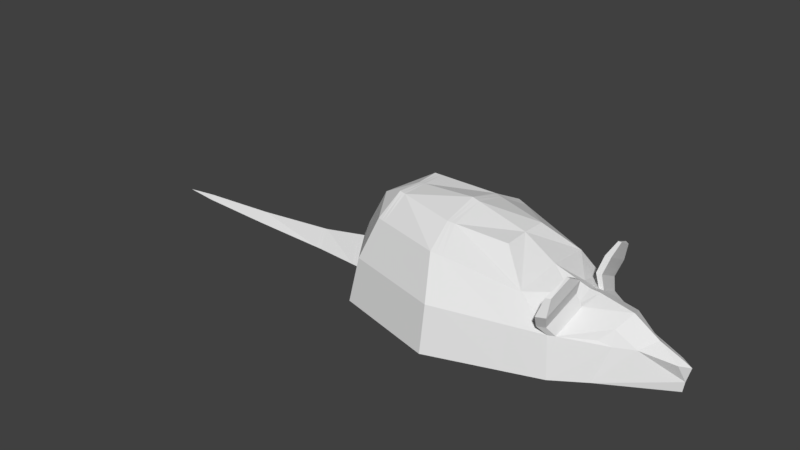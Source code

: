 # Source: kingRat.blend  (saved by Blender 2.79.0; exported with 4.5.12 LTS)
import bpy
from mathutils import Matrix  # noqa: F401  (used for matrix-valued properties, if any)

bpy.ops.wm.read_factory_settings(use_empty=True)
scene = bpy.context.scene
scene.name = 'Scene'

# ---- collections
col_collection_1 = bpy.data.collections.new('Collection 1'); scene.collection.children.link(col_collection_1)

# ---- world
world_world = bpy.data.worlds.new('World'); scene.world = world_world
world_world.color = (0.05088, 0.05088, 0.05088)
world_world.use_sun_shadow = False
world_world.sun_shadow_jitter_overblur = 0.0
world_world.cycles.sampling_method = 'MANUAL'

# ---- meshes
me_sphere = bpy.data.meshes.new('Sphere')
me_sphere.from_pydata([(0.007897, 0.781, -2.98e-08), (0.3467, 0.2113, 0.7748), (0.5883, 0.3905, 0.5591), (0.8409, 0.4224, 0.3278), (0.8831, 0.4645, -2.98e-08), (0.3457, 1.598e-07, 0.7833), (0.9015, 0.002496, 0.524), (1.716, 1.617e-07, 0.2132), (1.669, 1.384e-07, -2.98e-08), (0.3467, -0.2113, 0.7748), (0.5883, -0.3905, 0.5591), (0.8409, -0.4312, 0.3278), (0.8831, -0.4732, -2.98e-08), (-0.1259, -0.2989, 0.8341), (-0.08116, -0.5522, 0.7071), (0.007897, -0.7215, 0.3827), (0.007897, -0.781, -2.98e-08), (-0.6409, -0.2113, 0.8848), (-0.7, -0.3905, 0.7071), (-0.8007, -0.5102, 0.3827), (-0.8673, -0.5522, -2.98e-08), (-0.6278, 1.617e-07, 0.8848), (-0.9564, 1.617e-07, 0.7071), (-1.136, 1.151e-07, 0.3827), (-1.23, 1.616e-07, 0.003266), (-0.6409, 0.2113, 0.8848), (-0.7, 0.3905, 0.7071), (-0.8007, 0.5102, 0.3827), (-0.8673, 0.5522, -2.98e-08), (-0.1259, 0.2989, 0.8341), (-0.08116, 0.5522, 0.7071), (0.007897, 0.7215, 0.3827), (0.6091, -0.003061, 0.6199), (1.22, 0.208, 0.2759), (1.261, -0.004156, 0.4657), (1.219, -0.2031, 0.2738), (1.146, 0.2944, -2.98e-08), (1.137, -0.306, -2.98e-08), (0.893, -0.4021, 0.3248), (0.9791, 0.007103, 0.5166), (0.8926, 0.3887, 0.3243), (-1.228, -9.255e-05, 0.2335), (0.937, -0.1543, 0.462), (0.8974, -0.1541, 0.462), (0.8961, 0.1356, 0.462), (1.462, 0.005253, 0.3233), (0.9375, 0.1356, 0.462), (1.37, -0.129, 0.2732), (1.204, -0.1569, 0.3871), (1.125, -0.2434, 0.3083), (1.207, 0.1594, 0.3921), (1.379, 0.1221, 0.2721), (1.126, 0.2367, 0.3082), (1.682, 1.446e-07, 0.08649), (1.656, 0.0002277, 0.2439), (1.64, -0.05612, 0.2263), (1.618, 0.05954, 0.2244), (0.8483, -0.4615, 0.4055), (0.8989, -0.1764, 0.5633), (0.7883, -0.495, 0.4089), (0.8518, 0.1572, 0.5633), (0.7883, 0.4871, 0.4089), (0.8478, 0.4483, 0.4048), (0.8995, 0.1571, 0.5633), (0.8533, -0.1762, 0.5633), (0.8824, -0.5262, 0.5224), (0.9384, -0.2101, 0.6974), (0.8158, -0.5633, 0.5263), (0.8859, 0.201, 0.6964), (0.8196, 0.5455, 0.5353), (0.8817, 0.5049, 0.531), (0.9357, 0.201, 0.6964), (0.8879, -0.2099, 0.6974), (0.8988, -0.5075, 0.6708), (0.9292, -0.3361, 0.7657), (0.8627, -0.5276, 0.6729), (0.9018, -0.336, 0.7657), (0.9079, 0.3344, 0.7626), (0.8715, 0.5238, 0.6739), (0.9056, 0.5015, 0.6716), (0.9353, 0.3344, 0.7626), (-1.195, -9.255e-05, 0.2399), (-1.159, 0.1193, 0.003266), (-1.161, -0.1161, 0.003266), (-1.613, -9.255e-05, 0.157), (-1.612, 1.617e-07, 0.003266), (-1.612, 0.08856, 0.003266), (-1.612, -0.08542, 0.003266), (-2.356, -9.274e-05, 0.08164), (-2.355, -1.711e-08, 0.003268), (-2.355, 0.07024, 0.003268), (-2.355, -0.0671, 0.003268), (-3.046, -9.274e-05, 0.03614), (-3.045, -1.711e-08, 0.003268), (-3.045, 0.0387, 0.003268), (-3.045, -0.03556, 0.003268), (-3.348, -9.266e-05, 0.003271), (-0.1259, 1.49e-07, 0.9145), (-1.196, -0.1137, 0.003266), (-1.194, 0.1169, 0.003266), (-1.26, 1.616e-07, 0.003266), (-1.637, 0.08794, 0.003267), (-1.638, -9.255e-05, 0.1545), (-1.637, -0.0848, 0.003267), (-1.637, 1.557e-07, 0.003267), (-2.381, -0.06594, 0.003268), (-2.381, -1.711e-08, 0.003268), (-2.381, -9.274e-05, 0.07997), (-2.381, 0.06908, 0.003268), (-2.411, -0.06456, 0.003268), (-2.411, -9.274e-05, 0.07797), (-2.411, -1.711e-08, 0.003268), (-2.411, 0.0677, 0.003268), (-1.665, 0.08727, 0.003267), (-1.665, -0.08413, 0.003267), (-1.665, -9.256e-05, 0.1517), (-1.665, 1.491e-07, 0.003267), (-1.264, -9.255e-05, 0.2262), (-1.235, -0.111, 0.003266), (-1.234, 0.1142, 0.003266), (-1.293, 1.617e-07, 0.003266), (-0.814, -0.5662, -2.98e-08), (-0.7515, -0.5231, 0.3827), (-0.6624, -0.4003, 0.7071), (-0.6095, -0.2167, 0.8818), (-0.7515, 0.5231, 0.3827), (-0.6624, 0.4003, 0.7071), (-0.6095, 0.2167, 0.8818), (-0.814, 0.5662, -2.98e-08), (-0.5972, 1.609e-07, 0.8867), (-0.7128, -0.5332, 0.3827), (-0.5849, -0.2208, 0.8793), (-0.6328, 0.4081, 0.7071), (-0.7722, 0.5771, -2.98e-08), (-0.7722, -0.5771, -2.98e-08), (-0.6328, -0.4081, 0.7071), (-0.7128, 0.5332, 0.3827), (-0.5849, 0.2208, 0.8793), (-0.5732, 1.603e-07, 0.8881), (0.05601, 0.7636, -2.98e-08), (0.05601, -0.7641, -2.98e-08), (0.05369, -0.7056, 0.3797), (-0.04436, -0.5433, 0.699), (-0.09991, -0.2941, 0.8308), (0.05369, 0.7051, 0.3797), (-0.04436, 0.5433, 0.699), (-0.09991, 0.2941, 0.8308), (-0.09996, 1.496e-07, 0.9073), (0.1212, 0.74, -2.98e-08), (0.1157, -0.6839, 0.3756), (-0.06471, -0.2875, 0.8264), (0.005496, 0.5313, 0.688), (0.1212, -0.7411, -2.98e-08), (0.005496, -0.5313, 0.688), (0.1157, 0.6828, 0.3756), (-0.06471, 0.2875, 0.8264), (-0.06483, 1.504e-07, 0.8975), (0.5758, -0.5236, 0.3453), (0.5846, -0.5782, -2.98e-08), (0.5595, 0.5235, 0.3464), (0.562, 0.5806, -2.98e-08), (0.8215, 0.4867, -2.98e-08), (0.79, -0.4489, 0.3312), (0.8258, -0.4934, -2.98e-08), (0.7869, 0.4418, 0.3314), (0.87, 0.001897, 0.5343), (0.8474, 0.1121, 0.4888), (0.7928, -0.4235, 0.3718), (0.8603, -0.1347, 0.4823), (0.7782, 0.4145, 0.3852), (0.8058, 0.09198, 0.5117), (0.8165, -0.1117, 0.5063), (0.7837, -0.5082, -2.98e-08), (0.7472, 0.4561, 0.334), (0.7526, -0.462, 0.3336), (0.7762, 0.5031, -2.98e-08), (0.7571, -0.4177, 0.4046), (0.745, 0.4103, 0.4156), (0.8215, 0.000977, 0.5502)], [], [(154, 151, 2, 159), (148, 154, 159, 160), (151, 155, 1, 2), (4, 3, 40, 52, 33, 36), (2, 1, 5, 32), (43, 11, 59, 64), (8, 53, 55, 47, 35, 37), (45, 51, 50, 34), (7, 54, 55), (141, 142, 14, 15), (140, 141, 15, 16), (142, 143, 13, 14), (122, 123, 18, 19), (121, 122, 19, 20), (123, 124, 17, 18), (20, 19, 23, 81, 83), (18, 17, 21, 22), (19, 18, 22, 23), (117, 119, 86, 84), (22, 21, 25, 26), (23, 22, 26, 27), (36, 37, 12, 4), (136, 132, 30, 31), (133, 136, 31, 0), (132, 137, 29, 30), (42, 34, 39), (176, 167, 168, 171), (177, 170, 166, 169), (10, 32, 5, 9), (35, 48, 49), (33, 50, 51), (37, 36, 8), (37, 35, 49, 38, 11, 12), (36, 33, 51, 56, 53, 8), (42, 43, 64, 58), (40, 46, 34, 50, 52), (32, 171, 178), (43, 42, 39, 6), (24, 83, 98, 100), (34, 46, 39), (46, 44, 6, 39), (44, 166, 165, 6), (60, 63, 71, 68), (49, 48, 34, 42, 38), (47, 48, 35), (51, 45, 54, 56), (52, 50, 33), (55, 54, 45, 47), (55, 53, 7), (53, 56, 7), (56, 54, 7), (57, 58, 66, 65), (38, 42, 58, 57), (11, 38, 57, 59), (40, 3, 61, 62), (3, 44, 60, 61), (44, 46, 63, 60), (46, 40, 62, 63), (69, 68, 77, 78), (65, 66, 74, 73), (64, 59, 67, 72), (62, 61, 69, 70), (59, 57, 65, 67), (58, 64, 72, 66), (63, 62, 70, 71), (61, 60, 68, 69), (73, 74, 76, 75), (72, 67, 75, 76), (67, 65, 73, 75), (66, 72, 76, 74), (78, 77, 80, 79), (68, 71, 80, 77), (70, 69, 78, 79), (71, 70, 79, 80), (161, 4, 12, 163), (118, 117, 84, 87), (82, 81, 23, 27, 28), (121, 20, 28, 128), (83, 82, 28, 20), (24, 82, 83), (116, 114, 91, 89), (115, 113, 90, 88), (119, 120, 85, 86), (120, 118, 87, 85), (109, 110, 92, 95), (111, 109, 95, 93), (114, 115, 88, 91), (113, 116, 89, 90), (94, 93, 96), (95, 92, 96), (112, 111, 93, 94), (110, 112, 94, 92), (92, 94, 96), (93, 95, 96), (131, 13, 97, 138), (146, 29, 97, 147), (147, 97, 13, 143), (138, 97, 29, 137), (47, 45, 34, 48), (82, 24, 100, 99), (83, 81, 41, 98), (81, 82, 99, 41), (86, 85, 104, 101), (87, 84, 102, 103), (84, 86, 101, 102), (85, 87, 103, 104), (88, 90, 108, 107), (90, 89, 106, 108), (89, 91, 105, 106), (91, 88, 107, 105), (107, 108, 112, 110), (108, 106, 111, 112), (106, 105, 109, 111), (105, 107, 110, 109), (101, 104, 116, 113), (103, 102, 115, 114), (102, 101, 113, 115), (104, 103, 114, 116), (100, 98, 118, 120), (99, 100, 120, 119), (98, 41, 117, 118), (41, 99, 119, 117), (21, 129, 127, 25), (17, 124, 129, 21), (134, 121, 128, 133), (26, 25, 127, 126), (28, 27, 125, 128), (27, 26, 126, 125), (135, 131, 124, 123), (134, 130, 122, 121), (130, 135, 123, 122), (15, 14, 135, 130), (16, 15, 130, 134), (14, 13, 131, 135), (16, 134, 133, 0), (129, 138, 137, 127), (124, 131, 138, 129), (126, 127, 137, 132), (128, 125, 136, 133), (125, 126, 132, 136), (156, 147, 143, 150), (155, 146, 147, 156), (0, 139, 140, 16), (153, 150, 143, 142), (152, 149, 141, 140), (149, 153, 142, 141), (30, 29, 146, 145), (0, 31, 144, 139), (31, 30, 145, 144), (11, 167, 162), (172, 174, 157, 158), (10, 9, 150, 153), (1, 155, 156, 5), (5, 156, 150, 9), (139, 148, 152, 140), (145, 146, 155, 151), (139, 144, 154, 148), (144, 145, 151, 154), (158, 157, 149, 152), (157, 10, 153, 149), (173, 177, 169, 164), (161, 164, 3, 4), (158, 152, 148, 160), (175, 173, 164, 161), (12, 11, 162, 163), (175, 161, 163, 172), (162, 167, 176, 174), (169, 166, 44, 3), (165, 166, 170, 178), (164, 169, 3), (165, 168, 43, 6), (168, 167, 11, 43), (174, 176, 10, 157), (160, 175, 172, 158), (160, 159, 173, 175), (159, 2, 177, 173), (163, 162, 174, 172), (2, 32, 170, 177), (10, 176, 171, 32), (178, 170, 32), (178, 171, 168, 165)])
_uv = me_sphere.uv_layers.new(name='UVMap')
_uv.uv.foreach_set('vector', [0.3833, 0.4949, 0.3595, 0.4148, 0.5019, 0.4047, 0.5044, 0.4717, 0.3842, 0.5966, 0.3833, 0.4949, 0.5044, 0.4717, 0.5268, 0.5733, 0.3595, 0.4148, 0.3486, 0.357, 0.4353, 0.3459, 0.5019, 0.4047, 0.9649, 0.2119, 0.8777, 0.2409, 0.8742, 0.2242, 0.86, 0.1512, 0.8632, 0.1245, 0.9382, 0.1277, 0.5019, 0.4047, 0.4353, 0.3459, 0.4362, 0.2997, 0.5129, 0.2993, 0.6191, 0.8701, 0.6718, 0.7999, 0.6941, 0.8231, 0.6448, 0.886, 0.8624, 0.0002465, 0.8447, 0.03062, 0.8307, 0.0426, 0.7935, 0.05851, 0.7556, 0.0629, 0.7111, 0.0002465, 0.8237, 0.06921, 0.8469, 0.08723, 0.8338, 0.1296, 0.8001, 0.1082, 0.7567, 0.8051, 0.7496, 0.8186, 0.7334, 0.8041, 0.3684, 0.1035, 0.3491, 0.1844, 0.341, 0.1849, 0.3567, 0.1035, 0.3664, 0.0008946, 0.3684, 0.1035, 0.3567, 0.1035, 0.3518, 0.0002465, 0.3491, 0.1844, 0.3419, 0.2411, 0.3366, 0.2407, 0.341, 0.1849, 0.1847, 0.1625, 0.2347, 0.2224, 0.2279, 0.2261, 0.1744, 0.1694, 0.1158, 0.08552, 0.1847, 0.1625, 0.1744, 0.1694, 0.1029, 0.09442, 0.2347, 0.2224, 0.2531, 0.2639, 0.2481, 0.2656, 0.2279, 0.2261, 0.1029, 0.09442, 0.1744, 0.1694, 0.1064, 0.2987, 0.0627, 0.2985, 0.0002465, 0.2396, 0.2279, 0.2261, 0.2481, 0.2656, 0.2513, 0.2991, 0.1865, 0.2989, 0.1744, 0.1694, 0.2279, 0.2261, 0.1865, 0.2989, 0.1064, 0.2987, 0.9831, 0.7154, 0.9781, 0.7751, 0.8907, 0.7553, 0.896, 0.7126, 0.1865, 0.2989, 0.2513, 0.2991, 0.2479, 0.3326, 0.2275, 0.372, 0.1064, 0.2987, 0.1865, 0.2989, 0.2275, 0.372, 0.1737, 0.4284, 0.8003, 0.3379, 0.656, 0.3351, 0.6161, 0.2738, 0.8415, 0.2748, 0.1921, 0.4405, 0.2397, 0.3784, 0.3403, 0.4138, 0.3555, 0.4951, 0.1244, 0.5187, 0.1921, 0.4405, 0.3555, 0.4951, 0.3503, 0.5982, 0.2397, 0.3784, 0.257, 0.3357, 0.3362, 0.358, 0.3403, 0.4138, 0.7266, 0.1478, 0.8001, 0.1082, 0.7708, 0.166, 0.5602, 0.1675, 0.5735, 0.1609, 0.5934, 0.2559, 0.5791, 0.2644, 0.5548, 0.429, 0.5756, 0.3303, 0.5891, 0.3379, 0.567, 0.4348, 0.5031, 0.195, 0.5129, 0.2993, 0.4362, 0.2997, 0.4357, 0.2534, 0.7986, 0.7798, 0.791, 0.8084, 0.7727, 0.7798, 0.6347, 0.597, 0.637, 0.5667, 0.6783, 0.597, 0.656, 0.3351, 0.8003, 0.3379, 0.729, 0.4634, 0.7111, 0.0002465, 0.7556, 0.0629, 0.733, 0.07915, 0.663, 0.1032, 0.6478, 0.109, 0.6273, 0.02006, 0.9382, 0.1277, 0.8632, 0.1245, 0.8469, 0.08723, 0.8417, 0.04982, 0.8447, 0.03062, 0.8624, 0.0002465, 0.6094, 0.8768, 0.6191, 0.8701, 0.6448, 0.886, 0.6362, 0.8957, 0.8742, 0.2242, 0.8013, 0.1908, 0.8001, 0.1082, 0.8338, 0.1296, 0.86, 0.1512, 0.5129, 0.2993, 0.5791, 0.2644, 0.5773, 0.3006, 0.7196, 0.1562, 0.7266, 0.1478, 0.7708, 0.166, 0.7589, 0.1845, 0.9778, 0.63, 0.9998, 0.6533, 0.9915, 0.6546, 0.9709, 0.6315, 0.8001, 0.1082, 0.8013, 0.1908, 0.7708, 0.166, 0.8013, 0.1908, 0.7976, 0.2016, 0.7589, 0.1845, 0.7708, 0.166, 0.7976, 0.2016, 0.784, 0.2119, 0.754, 0.1928, 0.7589, 0.1845, 0.5755, 0.8805, 0.5858, 0.889, 0.5585, 0.9217, 0.554, 0.9081, 0.733, 0.07915, 0.7654, 0.09078, 0.8001, 0.1082, 0.7266, 0.1478, 0.663, 0.1032, 0.8371, 0.7924, 0.791, 0.8084, 0.7986, 0.7798, 0.8469, 0.08723, 0.8237, 0.06921, 0.8344, 0.04822, 0.8417, 0.04982, 0.6113, 0.5886, 0.637, 0.5667, 0.6347, 0.597, 0.8307, 0.0426, 0.8344, 0.04822, 0.8237, 0.06921, 0.7935, 0.05851, 0.7334, 0.8041, 0.7722, 0.7798, 0.7567, 0.8051, 0.7722, 0.7798, 0.7722, 0.8296, 0.7567, 0.8051, 0.7722, 0.8296, 0.7496, 0.8186, 0.7567, 0.8051, 0.7346, 0.4819, 0.7983, 0.5291, 0.7864, 0.5616, 0.7159, 0.5092, 0.7539, 0.4638, 0.8092, 0.5049, 0.7983, 0.5291, 0.7346, 0.4819, 0.6718, 0.7999, 0.6729, 0.7798, 0.6993, 0.8056, 0.6941, 0.8231, 0.5273, 0.7798, 0.532, 0.8004, 0.5145, 0.8275, 0.5061, 0.8107, 0.532, 0.8004, 0.5979, 0.8609, 0.5755, 0.8805, 0.5145, 0.8275, 0.5979, 0.8609, 0.6089, 0.8661, 0.5858, 0.889, 0.5755, 0.8805, 0.6113, 0.5215, 0.6511, 0.4638, 0.6753, 0.4745, 0.6295, 0.5409, 0.4991, 0.852, 0.554, 0.9081, 0.5196, 0.9148, 0.4905, 0.8777, 0.7159, 0.5092, 0.7864, 0.5616, 0.7541, 0.5738, 0.7159, 0.5454, 0.6448, 0.886, 0.6941, 0.8231, 0.713, 0.8431, 0.6704, 0.9104, 0.5061, 0.8107, 0.5145, 0.8275, 0.4991, 0.852, 0.4778, 0.8449, 0.6941, 0.8231, 0.6993, 0.8056, 0.7329, 0.8326, 0.713, 0.8431, 0.6362, 0.8957, 0.6448, 0.886, 0.6704, 0.9104, 0.6679, 0.9252, 0.6295, 0.5409, 0.6753, 0.4745, 0.7011, 0.4969, 0.6533, 0.5662, 0.5145, 0.8275, 0.5755, 0.8805, 0.554, 0.9081, 0.4991, 0.852, 0.7329, 0.8749, 0.7075, 0.9173, 0.704, 0.9109, 0.7246, 0.8694, 0.6704, 0.9104, 0.713, 0.8431, 0.7246, 0.8694, 0.704, 0.9109, 0.713, 0.8431, 0.7329, 0.8326, 0.7329, 0.8749, 0.7246, 0.8694, 0.6679, 0.9252, 0.6704, 0.9104, 0.704, 0.9109, 0.7075, 0.9173, 0.4905, 0.8777, 0.5196, 0.9148, 0.5171, 0.9217, 0.4837, 0.8847, 0.554, 0.9081, 0.5585, 0.9217, 0.5171, 0.9217, 0.5196, 0.9148, 0.4778, 0.8449, 0.4991, 0.852, 0.4905, 0.8777, 0.4837, 0.8847, 0.6533, 0.5662, 0.7011, 0.4969, 0.7154, 0.5281, 0.6891, 0.5662, 0.8469, 0.26, 0.8415, 0.2748, 0.6161, 0.2738, 0.6113, 0.26, 0.9822, 0.656, 0.9831, 0.7154, 0.896, 0.7126, 0.8914, 0.6695, 0.0002472, 0.3584, 0.0627, 0.2985, 0.1064, 0.2987, 0.1737, 0.4284, 0.1018, 0.503, 0.08307, 0.9216, 0.07028, 0.9182, 0.07145, 0.6528, 0.08427, 0.6495, 0.0002465, 0.8131, 0.0009736, 0.7565, 0.07145, 0.6528, 0.07028, 0.9182, 0.9778, 0.63, 0.9884, 0.5987, 0.9998, 0.6533, 0.8752, 0.651, 0.8786, 0.6712, 0.7126, 0.6905, 0.7103, 0.6745, 0.8831, 0.7126, 0.8783, 0.7536, 0.7134, 0.7408, 0.7144, 0.7154, 0.9712, 0.6036, 0.9631, 0.6332, 0.8878, 0.6489, 0.884, 0.6279, 0.9631, 0.6332, 0.9822, 0.656, 0.8914, 0.6695, 0.8878, 0.6489, 0.6993, 0.6919, 0.7009, 0.7156, 0.5499, 0.7177, 0.5496, 0.7063, 0.6971, 0.6764, 0.6993, 0.6919, 0.5496, 0.7063, 0.5481, 0.698, 0.8786, 0.6712, 0.8831, 0.7126, 0.7144, 0.7154, 0.7126, 0.6905, 0.8717, 0.6303, 0.8752, 0.651, 0.7103, 0.6745, 0.7079, 0.6579, 0.5464, 0.689, 0.5481, 0.698, 0.4778, 0.7136, 0.5496, 0.7063, 0.5499, 0.7177, 0.4778, 0.7136, 0.6948, 0.6604, 0.6971, 0.6764, 0.5481, 0.698, 0.5464, 0.689, 0.7009, 0.7156, 0.7, 0.7398, 0.549, 0.7297, 0.5499, 0.7177, 0.5499, 0.7177, 0.549, 0.7297, 0.4778, 0.7136, 0.5481, 0.698, 0.5496, 0.7063, 0.4778, 0.7136, 0.2572, 0.2626, 0.3366, 0.2407, 0.3368, 0.2994, 0.2606, 0.2991, 0.3415, 0.3576, 0.3362, 0.358, 0.3368, 0.2994, 0.3419, 0.2994, 0.3419, 0.2994, 0.3368, 0.2994, 0.3366, 0.2407, 0.3419, 0.2411, 0.2606, 0.2991, 0.3368, 0.2994, 0.3362, 0.358, 0.257, 0.3357, 0.7935, 0.05851, 0.8237, 0.06921, 0.8001, 0.1082, 0.7654, 0.09078, 0.9884, 0.5987, 0.9778, 0.63, 0.9709, 0.6315, 0.9803, 0.601, 0.9998, 0.6533, 0.9998, 0.716, 0.9919, 0.7157, 0.9915, 0.6546, 0.9998, 0.716, 0.9955, 0.7793, 0.9873, 0.7773, 0.9919, 0.7157, 0.884, 0.6279, 0.8878, 0.6489, 0.8818, 0.6499, 0.8782, 0.6291, 0.8914, 0.6695, 0.896, 0.7126, 0.8898, 0.7126, 0.8852, 0.6703, 0.896, 0.7126, 0.8907, 0.7553, 0.8848, 0.7545, 0.8898, 0.7126, 0.8878, 0.6489, 0.8914, 0.6695, 0.8852, 0.6703, 0.8818, 0.6499, 0.7144, 0.7154, 0.7134, 0.7408, 0.7073, 0.7403, 0.7082, 0.7154, 0.7079, 0.6579, 0.7103, 0.6745, 0.7043, 0.6754, 0.7019, 0.659, 0.7103, 0.6745, 0.7126, 0.6905, 0.7065, 0.6911, 0.7043, 0.6754, 0.7126, 0.6905, 0.7144, 0.7154, 0.7082, 0.7154, 0.7065, 0.6911, 0.7082, 0.7154, 0.7073, 0.7403, 0.7, 0.7398, 0.7009, 0.7156, 0.7019, 0.659, 0.7043, 0.6754, 0.6971, 0.6764, 0.6948, 0.6604, 0.7043, 0.6754, 0.7065, 0.6911, 0.6993, 0.6919, 0.6971, 0.6764, 0.7065, 0.6911, 0.7082, 0.7154, 0.7009, 0.7156, 0.6993, 0.6919, 0.8782, 0.6291, 0.8818, 0.6499, 0.8752, 0.651, 0.8717, 0.6303, 0.8852, 0.6703, 0.8898, 0.7126, 0.8831, 0.7126, 0.8786, 0.6712, 0.8898, 0.7126, 0.8848, 0.7545, 0.8783, 0.7536, 0.8831, 0.7126, 0.8818, 0.6499, 0.8852, 0.6703, 0.8786, 0.6712, 0.8752, 0.651, 0.9709, 0.6315, 0.9915, 0.6546, 0.9822, 0.656, 0.9631, 0.6332, 0.9803, 0.601, 0.9709, 0.6315, 0.9631, 0.6332, 0.9712, 0.6036, 0.9915, 0.6546, 0.9919, 0.7157, 0.9831, 0.7154, 0.9822, 0.656, 0.9919, 0.7157, 0.9873, 0.7773, 0.9781, 0.7751, 0.9831, 0.7154, 0.2513, 0.2991, 0.2566, 0.2991, 0.2529, 0.3343, 0.2479, 0.3326, 0.2481, 0.2656, 0.2531, 0.2639, 0.2566, 0.2991, 0.2513, 0.2991, 0.09312, 0.9243, 0.08307, 0.9216, 0.08427, 0.6495, 0.09434, 0.6469, 0.2275, 0.372, 0.2479, 0.3326, 0.2529, 0.3343, 0.2343, 0.3757, 0.1018, 0.503, 0.1737, 0.4284, 0.184, 0.4353, 0.1147, 0.512, 0.1737, 0.4284, 0.2275, 0.372, 0.2343, 0.3757, 0.184, 0.4353, 0.2401, 0.2197, 0.2572, 0.2626, 0.2531, 0.2639, 0.2347, 0.2224, 0.1255, 0.07892, 0.1929, 0.1574, 0.1847, 0.1625, 0.1158, 0.08552, 0.1929, 0.1574, 0.2401, 0.2197, 0.2347, 0.2224, 0.1847, 0.1625, 0.3567, 0.1035, 0.341, 0.1849, 0.2401, 0.2197, 0.1929, 0.1574, 0.3518, 0.0002465, 0.3567, 0.1035, 0.1929, 0.1574, 0.1255, 0.07892, 0.341, 0.1849, 0.3366, 0.2407, 0.2572, 0.2626, 0.2401, 0.2197, 0.2804, 0.9742, 0.09312, 0.9243, 0.09434, 0.6469, 0.2821, 0.5987, 0.2566, 0.2991, 0.2606, 0.2991, 0.257, 0.3357, 0.2529, 0.3343, 0.2531, 0.2639, 0.2572, 0.2626, 0.2606, 0.2991, 0.2566, 0.2991, 0.2343, 0.3757, 0.2529, 0.3343, 0.257, 0.3357, 0.2397, 0.3784, 0.1147, 0.512, 0.184, 0.4353, 0.1921, 0.4405, 0.1244, 0.5187, 0.184, 0.4353, 0.2343, 0.3757, 0.2397, 0.3784, 0.1921, 0.4405, 0.3489, 0.2994, 0.3419, 0.2994, 0.3419, 0.2411, 0.3489, 0.2417, 0.3486, 0.357, 0.3415, 0.3576, 0.3419, 0.2994, 0.3489, 0.2994, 0.2821, 0.5987, 0.2936, 0.6029, 0.292, 0.9701, 0.2804, 0.9742, 0.3602, 0.184, 0.3489, 0.2417, 0.3419, 0.2411, 0.3491, 0.1844, 0.3856, 0.001879, 0.3845, 0.1038, 0.3684, 0.1035, 0.3664, 0.0008946, 0.3845, 0.1038, 0.3602, 0.184, 0.3491, 0.1844, 0.3684, 0.1035, 0.3403, 0.4138, 0.3362, 0.358, 0.3415, 0.3576, 0.3484, 0.4143, 0.3503, 0.5982, 0.3555, 0.4951, 0.3672, 0.4952, 0.3649, 0.5976, 0.3555, 0.4951, 0.3403, 0.4138, 0.3484, 0.4143, 0.3672, 0.4952, 0.6478, 0.109, 0.6416, 0.1259, 0.6341, 0.1148, 0.5978, 0.0456, 0.5635, 0.1428, 0.5103, 0.128, 0.5351, 0.02698, 0.5031, 0.195, 0.4357, 0.2534, 0.3489, 0.2417, 0.3602, 0.184, 0.4353, 0.3459, 0.3486, 0.357, 0.3489, 0.2994, 0.4362, 0.2997, 0.4362, 0.2997, 0.3489, 0.2994, 0.3489, 0.2417, 0.4357, 0.2534, 0.2936, 0.6029, 0.3093, 0.6087, 0.3077, 0.9647, 0.292, 0.9701, 0.3484, 0.4143, 0.3415, 0.3576, 0.3486, 0.357, 0.3595, 0.4148, 0.3649, 0.5976, 0.3672, 0.4952, 0.3833, 0.4949, 0.3842, 0.5966, 0.3672, 0.4952, 0.3484, 0.4143, 0.3595, 0.4148, 0.3833, 0.4949, 0.5351, 0.02698, 0.5103, 0.128, 0.3845, 0.1038, 0.3856, 0.001879, 0.5103, 0.128, 0.5031, 0.195, 0.3602, 0.184, 0.3845, 0.1038, 0.5609, 0.4562, 0.5548, 0.429, 0.567, 0.4348, 0.5732, 0.4527, 0.9693, 0.2297, 0.88, 0.2566, 0.8777, 0.2409, 0.9649, 0.2119, 0.4193, 0.926, 0.3077, 0.9647, 0.3093, 0.6087, 0.4151, 0.6475, 0.5943, 0.5533, 0.5609, 0.4562, 0.5732, 0.4527, 0.6083, 0.549, 0.6273, 0.02006, 0.6478, 0.109, 0.6341, 0.1148, 0.6113, 0.02509, 0.4665, 0.6663, 0.4773, 0.6703, 0.4773, 0.9059, 0.4672, 0.9094, 0.5752, 0.1461, 0.5735, 0.1609, 0.5602, 0.1675, 0.5635, 0.1428, 0.863, 0.2595, 0.784, 0.2119, 0.7976, 0.2016, 0.8777, 0.2409, 0.5928, 0.3009, 0.5891, 0.3379, 0.5756, 0.3303, 0.5773, 0.3006, 0.88, 0.2566, 0.863, 0.2595, 0.8777, 0.2409, 0.754, 0.1928, 0.7183, 0.1691, 0.7196, 0.1562, 0.7589, 0.1845, 0.7183, 0.1691, 0.6416, 0.1259, 0.6478, 0.109, 0.7196, 0.1562, 0.5635, 0.1428, 0.5602, 0.1675, 0.5031, 0.195, 0.5103, 0.128, 0.4151, 0.6475, 0.4665, 0.6663, 0.4672, 0.9094, 0.4193, 0.926, 0.5268, 0.5733, 0.5044, 0.4717, 0.5609, 0.4562, 0.5943, 0.5533, 0.5044, 0.4717, 0.5019, 0.4047, 0.5548, 0.429, 0.5609, 0.4562, 0.6108, 0.0496, 0.5752, 0.1461, 0.5635, 0.1428, 0.5978, 0.0456, 0.5019, 0.4047, 0.5129, 0.2993, 0.5756, 0.3303, 0.5548, 0.429, 0.5031, 0.195, 0.5602, 0.1675, 0.5791, 0.2644, 0.5129, 0.2993, 0.5773, 0.3006, 0.5756, 0.3303, 0.5129, 0.2993, 0.5773, 0.3006, 0.5791, 0.2644, 0.5934, 0.2559, 0.5928, 0.3009])
me_sphere.use_remesh_preserve_volume = False
me_sphere.use_remesh_preserve_attributes = False
me_sphere.use_mirror_vertex_groups = False
me_sphere.update()
arm_armature = bpy.data.armatures.new('Armature')  # bones are not reproduced

# ---- objects
ob_armature = bpy.data.objects.new('Armature', arm_armature)
ob_sphere = bpy.data.objects.new('Sphere', me_sphere)

# ---- transforms, parenting, visibility, modifiers, constraints
ob_armature.location = (1.66, 0.0, 0.0)
ob_armature.scale = (0.2452, 0.2452, 0.2452)
ob_armature.show_in_front = True
ob_armature.lineart.crease_threshold = 0.0
ob_sphere.parent = ob_armature
ob_sphere.matrix_parent_inverse = Matrix(((5.681, 0.0, 0.0, -9.43), (0.0, 5.681, 0.0, -0.0), (0.0, 0.0, 5.681, -0.0), (0.0, 0.0, 0.0, 1.0)))
ob_sphere.location = (0.0, 0.0, 0.0)
ob_sphere.lineart.crease_threshold = 0.0
_vg = ob_sphere.vertex_groups.new(name='Bone')
for _i, _w in zip([0, 1, 2, 3, 4, 5, 6, 7, 8, 9, 10, 11, 12, 15, 16, 32, 33, 34, 35, 36, 37, 38, 39, 40, 42, 43, 44, 45, 46, 47, 48, 49, 50, 51, 52, 53, 54, 55, 56, 57, 58, 59, 60, 61, 62, 63, 64, 65, 66, 67, 68, 69, 70, 71, 72, 73, 74, 75, 76, 77, 78, 79, 80, 139, 140, 141, 142, 144, 148, 149, 151, 152, 153, 154, 157, 158, 159, 160, 161, 162, 163, 164, 165, 166, 167, 168, 169, 170, 171, 172, 173, 174, 175, 176, 177, 178], [0.01787, 0.0, 0.0, 1.0, 1.0, 0.0, 1.0, 1.0, 1.0, 0.0, 0.0, 1.0, 1.0, 0.0, 0.0212, 0.0, 1.0, 1.0, 1.0, 1.0, 1.0, 1.0, 0.9752, 1.0, 1.0, 1.0, 1.0, 1.0, 0.9709, 1.0, 1.0, 1.0, 1.0, 1.0, 1.0, 1.0, 1.0, 1.0, 1.0, 1.0, 1.0, 1.0, 1.0, 1.0, 1.0, 1.0, 1.0, 1.0, 1.0, 1.0, 1.0, 1.0, 1.0, 1.0, 1.0, 1.0, 1.0, 1.0, 1.0, 1.0, 1.0, 1.0, 1.0, 0.02996, 0.03887, 0.0, 0.0, 0.007804, 0.04998, 0.0, 0.0, 0.06487, 0.0, 0.02186, 0.001574, 0.0, 0.0, 0.0, 1.0, 1.0, 1.0, 1.0, 1.0, 1.0, 1.0, 1.0, 1.0, 0.5, 1.0, 1.0, 0.5, 1.0, 0.5, 0.5, 0.5, 1.0]): _vg.add([_i], _w, 'REPLACE')
_vg = ob_sphere.vertex_groups.new(name='Bone.001')
for _i, _w in zip([0, 1, 2, 3, 4, 5, 6, 8, 9, 10, 11, 12, 13, 14, 15, 16, 17, 18, 19, 20, 21, 22, 25, 26, 27, 28, 29, 30, 31, 32, 33, 34, 35, 36, 37, 38, 39, 40, 42, 43, 44, 45, 46, 47, 48, 49, 50, 51, 52, 54, 55, 56, 57, 58, 59, 60, 61, 62, 63, 64, 65, 66, 67, 68, 69, 70, 71, 72, 73, 74, 75, 76, 77, 78, 79, 80, 97, 121, 122, 123, 124, 125, 126, 127, 128, 129, 130, 131, 132, 133, 134, 135, 136, 137, 138, 139, 140, 141, 142, 143, 144, 145, 146, 147, 148, 149, 150, 151, 152, 153, 154, 155, 156, 157, 158, 159, 160, 161, 162, 163, 164, 165, 166, 167, 168, 169, 170, 171, 172, 173, 174, 175, 176, 177, 178], [0.0, 1.0, 1.0, 0.0, 0.0, 1.0, 0.0, 0.0, 1.0, 1.0, 0.0, 0.0, 0.0, 0.0, 0.0, 0.0, 0.0, 0.0, 0.0, 0.0, 0.0, 0.0, 0.0, 0.0, 0.0, 0.0, 0.0, 0.0, 0.0, 1.0, 0.0, 0.0, 0.0, 0.0, 0.0, 0.0, 0.0, 0.0, 0.0, 0.0, 0.0, 0.0, 0.0, 0.0, 0.0, 0.0, 0.0, 0.0, 0.0, 0.0, 0.0, 0.0, 0.0, 0.0, 0.0, 0.0, 0.0, 0.0, 0.0, 0.0, 0.0, 0.0, 0.0, 0.0, 0.0, 0.0, 0.0, 0.0, 0.0, 0.0, 0.0, 0.0, 0.0, 0.0, 0.0, 0.0, 0.0, 0.0, 0.0, 0.0, 0.0, 0.0, 0.0, 0.0, 0.0, 0.0, 0.0, 0.0, 0.0, 0.0, 0.0, 0.0, 0.0, 0.0, 0.0, 0.0, 0.0, 0.0, 0.0, 0.0, 0.0, 0.0, 0.0, 0.0, 0.0, 0.0, 0.0, 0.0, 0.0, 0.0, 0.0, 0.0, 0.0, 0.9984, 1.0, 1.0, 1.0, 0.0, 0.0, 0.0, 0.0, 0.0, 0.0, 0.0, 0.0, 0.0, 0.5, 0.0, 0.0, 0.5, 0.0, 0.5, 0.5, 0.5, 0.0]): _vg.add([_i], _w, 'REPLACE')
_vg = ob_sphere.vertex_groups.new(name='Bone.002')
for _i, _w in zip([0, 1, 2, 3, 4, 5, 6, 9, 10, 11, 12, 13, 14, 15, 16, 17, 18, 19, 20, 21, 22, 23, 24, 25, 26, 27, 28, 29, 30, 31, 32, 38, 39, 40, 41, 42, 43, 44, 46, 57, 58, 59, 60, 61, 62, 63, 64, 65, 66, 67, 68, 69, 70, 71, 72, 73, 74, 75, 76, 77, 78, 79, 80, 81, 82, 83, 97, 98, 99, 100, 117, 118, 119, 120, 121, 122, 123, 124, 125, 126, 127, 128, 129, 130, 131, 132, 133, 134, 135, 136, 137, 138, 139, 140, 141, 142, 143, 144, 145, 146, 147, 148, 149, 150, 151, 152, 153, 154, 155, 156, 157, 158, 159, 160, 161, 162, 163, 164, 165, 166, 167, 168, 169, 170, 171, 172, 173, 174, 175, 176, 177, 178], [0.9821, 0.0, 0.0, 0.0, 0.0, 0.0, 0.0, 0.0, 0.0, 0.0, 0.0, 1.0, 1.0, 1.0, 0.9627, 0.0, 0.0, 0.0, 0.0, 0.0, 0.0, 0.0, 0.0, 0.0, 0.0, 0.0, 0.0, 1.0, 1.0, 1.0, 0.0, 0.0, 0.02484, 0.0, 0.0, 0.0, 0.0, 0.0, 0.02913, 0.0, 0.0, 0.0, 0.0, 0.0, 0.0, 0.0, 0.0, 0.0, 0.0, 0.0, 0.0, 0.0, 0.0, 0.0, 0.0, 0.0, 0.0, 0.0, 0.0, 0.0, 0.0, 0.0, 0.0, 0.0, 0.0, 0.0, 1.0, 0.0, 0.0, 0.0, 0.0, 0.0, 0.0, 0.0, 0.0, 0.0, 0.0, 0.0, 0.0, 0.0, 0.0, 0.0, 0.0, 0.0, 0.0, 0.0, 0.0, 0.0, 0.0, 0.0, 0.0, 0.0, 0.97, 0.9588, 1.0, 1.0, 1.0, 0.9922, 1.0, 1.0, 1.0, 0.95, 1.0, 1.0, 1.0, 0.9351, 1.0, 0.9781, 1.0, 1.0, 0.0, 0.0, 0.0, 0.0, 0.0, 0.0, 0.0, 0.0, 0.0, 0.0, 0.0, 0.0, 0.0, 0.0, 0.0, 0.0, 0.0, 0.0, 0.0, 0.0, 0.0, 0.0]): _vg.add([_i], _w, 'REPLACE')
_vg = ob_sphere.vertex_groups.new(name='Bone.003')
for _i, _w in zip([16, 17, 18, 19, 20, 21, 22, 23, 24, 25, 26, 27, 28, 41, 81, 82, 83, 85, 87, 98, 99, 100, 117, 118, 119, 120, 121, 122, 123, 124, 125, 126, 127, 128, 129, 130, 131, 132, 133, 134, 135, 136, 137, 138, 140], [0.01613, 1.0, 1.0, 1.0, 1.0, 1.0, 1.0, 0.0, 0.0, 1.0, 1.0, 1.0, 1.0, 0.0, 0.0, 0.0, 0.0, 0.0, 0.0, 0.0, 0.0, 0.0, 0.0, 0.0, 0.0, 0.0, 1.0, 1.0, 1.0, 1.0, 1.0, 1.0, 1.0, 1.0, 1.0, 1.0, 1.0, 1.0, 1.0, 1.0, 1.0, 1.0, 1.0, 1.0, 0.002335]): _vg.add([_i], _w, 'REPLACE')
_vg = ob_sphere.vertex_groups.new(name='Bone.004')
for _i, _w in zip([20, 22, 23, 24, 27, 28, 41, 81, 82, 83, 84, 85, 86, 87, 89, 98, 99, 100, 101, 102, 103, 104, 113, 114, 115, 116, 117, 118, 119, 120, 125, 128, 133], [0.0, 0.0, 1.0, 1.0, 0.0, 0.0, 1.0, 1.0, 1.0, 1.0, 0.0, 0.0, 0.0, 0.0, 0.0, 1.0, 1.0, 1.0, 0.0, 0.0, 0.0, 0.0, 0.0, 0.0, 0.0, 0.0, 1.0, 1.0, 1.0, 1.0, 0.0, 0.0, 0.0]): _vg.add([_i], _w, 'REPLACE')
_vg = ob_sphere.vertex_groups.new(name='Bone.005')
for _i, _w in zip([24, 84, 85, 86, 87, 88, 89, 90, 91, 100, 101, 102, 103, 104, 105, 106, 107, 108, 109, 110, 111, 112, 113, 114, 115, 116, 120], [0.0, 1.0, 1.0, 1.0, 1.0, 0.0, 0.0, 0.0, 0.0, 0.0, 1.0, 1.0, 1.0, 1.0, 0.0, 0.0, 0.0, 0.0, 0.0, 0.0, 0.0, 0.0, 1.0, 1.0, 1.0, 1.0, 0.0]): _vg.add([_i], _w, 'REPLACE')
_vg = ob_sphere.vertex_groups.new(name='Bone.006')
for _i, _w in zip([88, 89, 90, 91, 92, 93, 94, 95, 105, 106, 107, 108, 109, 110, 111, 112], [1.0, 1.0, 1.0, 1.0, 0.0, 0.0, 0.0, 0.0, 1.0, 1.0, 1.0, 1.0, 1.0, 1.0, 1.0, 1.0]): _vg.add([_i], _w, 'REPLACE')
_vg = ob_sphere.vertex_groups.new(name='Bone.007')
_vg.add([92, 93, 94, 95, 96], 1.0, 'REPLACE')
_m = ob_sphere.modifiers.new('Armature', 'ARMATURE')
_m.object = ob_armature

# ---- collection membership
col_collection_1.objects.link(ob_armature)
col_collection_1.objects.link(ob_sphere)

# ---- scene / render settings (as saved in the file)
scene.frame_start = 1; scene.frame_end = 40; scene.frame_set(112)
scene.render.engine = 'BLENDER_EEVEE_NEXT'
scene.render.resolution_percentage = 50
scene.render.dither_intensity = 0.0
scene.cycles.use_denoising = False
scene.cycles.samples = 128
scene.cycles.sampling_pattern = 'TABULATED_SOBOL'
scene.cycles.use_adaptive_sampling = False
scene.cycles.use_light_tree = False
scene.cycles.blur_glossy = 0.0
scene.cycles.sample_clamp_indirect = 0.0
scene.view_settings.view_transform = 'Standard'
bpy.context.view_layer.update()

# ---- added for rendering (the .blend has no active camera and no usable light): camera, sun
cam_auto = bpy.data.cameras.new('AutoCamera')
cam_auto.lens = 50.0
cam_auto.sensor_width = 36.0
cam_auto.clip_end = 1000.0
ob_auto_camera = bpy.data.objects.new('AutoCamera', cam_auto)
scene.collection.objects.link(ob_auto_camera)
ob_auto_camera.location = (5.14146, -8.32093, 6.18177)
ob_auto_camera.rotation_euler = (1.09748, -7.21219e-08, 0.694738)
scene.camera = ob_auto_camera
light_auto_sun = bpy.data.lights.new('AutoSun', 'SUN')
light_auto_sun.energy = 3.0
light_auto_sun.angle = 0.0523599
ob_auto_sun = bpy.data.objects.new('AutoSun', light_auto_sun)
scene.collection.objects.link(ob_auto_sun)
ob_auto_sun.rotation_euler = (0.872665, 0.174533, 0.523599)
bpy.context.view_layer.update()

